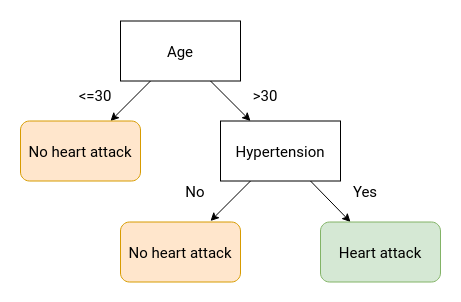

The diagram above was exported from draw.io. Its source (the exported page's mxGraphModel, read from the mxfile embedded in the PNG):
<mxGraphModel dx="1075" dy="675" grid="1" gridSize="10" guides="1" tooltips="1" connect="1" arrows="1" fold="1" page="0" pageScale="1" pageWidth="850" pageHeight="1100" math="0" shadow="0">
  <root>
    <mxCell id="0" />
    <mxCell id="1" parent="0" />
    <mxCell id="G5ksFOv9e-oRVVj9pyPw-1" value="Age" style="rounded=0;whiteSpace=wrap;html=1;fontFamily=Roboto;fontSource=https%3A%2F%2Ffonts.googleapis.com%2Fcss%3Ffamily%3DRoboto;fontSize=15;" parent="1" vertex="1">
      <mxGeometry x="230" y="164.5" width="120" height="60" as="geometry" />
    </mxCell>
    <mxCell id="G5ksFOv9e-oRVVj9pyPw-3" value="Hypertension" style="rounded=0;whiteSpace=wrap;html=1;fontFamily=Roboto;fontSource=https%3A%2F%2Ffonts.googleapis.com%2Fcss%3Ffamily%3DRoboto;fontSize=15;" parent="1" vertex="1">
      <mxGeometry x="330" y="264.5" width="120" height="60" as="geometry" />
    </mxCell>
    <mxCell id="G5ksFOv9e-oRVVj9pyPw-14" value="" style="endArrow=classic;html=1;entryX=0.25;entryY=0;entryDx=0;entryDy=0;exitX=0.75;exitY=1;exitDx=0;exitDy=0;fontFamily=Roboto;fontSource=https%3A%2F%2Ffonts.googleapis.com%2Fcss%3Ffamily%3DRoboto;fontSize=15;" parent="1" source="G5ksFOv9e-oRVVj9pyPw-1" target="G5ksFOv9e-oRVVj9pyPw-3" edge="1">
      <mxGeometry width="50" height="50" relative="1" as="geometry">
        <mxPoint x="200" y="114.5" as="sourcePoint" />
        <mxPoint x="300" y="194.5" as="targetPoint" />
      </mxGeometry>
    </mxCell>
    <mxCell id="G5ksFOv9e-oRVVj9pyPw-15" value="" style="endArrow=classic;html=1;entryX=0.75;entryY=0;entryDx=0;entryDy=0;exitX=0.25;exitY=1;exitDx=0;exitDy=0;fontFamily=Roboto;fontSource=https%3A%2F%2Ffonts.googleapis.com%2Fcss%3Ffamily%3DRoboto;fontSize=15;" parent="1" source="G5ksFOv9e-oRVVj9pyPw-1" target="G5ksFOv9e-oRVVj9pyPw-28" edge="1">
      <mxGeometry width="50" height="50" relative="1" as="geometry">
        <mxPoint x="300" y="254.5" as="sourcePoint" />
        <mxPoint x="190" y="284.5" as="targetPoint" />
      </mxGeometry>
    </mxCell>
    <mxCell id="G5ksFOv9e-oRVVj9pyPw-18" value="&amp;lt;=30" style="text;html=1;strokeColor=none;fillColor=none;align=center;verticalAlign=middle;whiteSpace=wrap;rounded=0;fontFamily=Roboto;fontSource=https%3A%2F%2Ffonts.googleapis.com%2Fcss%3Ffamily%3DRoboto;fontSize=15;" parent="1" vertex="1">
      <mxGeometry x="175" y="223.5" width="60" height="30" as="geometry" />
    </mxCell>
    <mxCell id="G5ksFOv9e-oRVVj9pyPw-19" value="&amp;gt;30" style="text;html=1;strokeColor=none;fillColor=none;align=center;verticalAlign=middle;whiteSpace=wrap;rounded=0;fontFamily=Roboto;fontSource=https%3A%2F%2Ffonts.googleapis.com%2Fcss%3Ffamily%3DRoboto;fontSize=15;" parent="1" vertex="1">
      <mxGeometry x="345" y="223.5" width="60" height="30" as="geometry" />
    </mxCell>
    <mxCell id="G5ksFOv9e-oRVVj9pyPw-23" value="" style="endArrow=classic;html=1;entryX=0.25;entryY=0;entryDx=0;entryDy=0;exitX=0.75;exitY=1;exitDx=0;exitDy=0;fontFamily=Roboto;fontSource=https%3A%2F%2Ffonts.googleapis.com%2Fcss%3Ffamily%3DRoboto;fontSize=15;" parent="1" source="G5ksFOv9e-oRVVj9pyPw-3" target="G5ksFOv9e-oRVVj9pyPw-32" edge="1">
      <mxGeometry width="50" height="50" relative="1" as="geometry">
        <mxPoint x="420" y="344.5" as="sourcePoint" />
        <mxPoint x="490" y="404.5" as="targetPoint" />
      </mxGeometry>
    </mxCell>
    <mxCell id="G5ksFOv9e-oRVVj9pyPw-24" value="" style="endArrow=classic;html=1;exitX=0.25;exitY=1;exitDx=0;exitDy=0;fontFamily=Roboto;fontSource=https%3A%2F%2Ffonts.googleapis.com%2Fcss%3Ffamily%3DRoboto;fontSize=15;" parent="1" source="G5ksFOv9e-oRVVj9pyPw-3" edge="1">
      <mxGeometry width="50" height="50" relative="1" as="geometry">
        <mxPoint x="370" y="364.5" as="sourcePoint" />
        <mxPoint x="320" y="364.5" as="targetPoint" />
      </mxGeometry>
    </mxCell>
    <mxCell id="G5ksFOv9e-oRVVj9pyPw-25" value="No" style="text;html=1;strokeColor=none;fillColor=none;align=center;verticalAlign=middle;whiteSpace=wrap;rounded=0;fontFamily=Roboto;fontSource=https%3A%2F%2Ffonts.googleapis.com%2Fcss%3Ffamily%3DRoboto;fontSize=15;" parent="1" vertex="1">
      <mxGeometry x="275" y="319.5" width="60" height="30" as="geometry" />
    </mxCell>
    <mxCell id="G5ksFOv9e-oRVVj9pyPw-26" value="Yes" style="text;html=1;strokeColor=none;fillColor=none;align=center;verticalAlign=middle;whiteSpace=wrap;rounded=0;fontFamily=Roboto;fontSource=https%3A%2F%2Ffonts.googleapis.com%2Fcss%3Ffamily%3DRoboto;fontSize=15;" parent="1" vertex="1">
      <mxGeometry x="445" y="319.5" width="60" height="30" as="geometry" />
    </mxCell>
    <mxCell id="G5ksFOv9e-oRVVj9pyPw-28" value="No heart attack" style="rounded=1;whiteSpace=wrap;html=1;fillColor=#ffe6cc;strokeColor=#d79b00;fontFamily=Roboto;fontSource=https%3A%2F%2Ffonts.googleapis.com%2Fcss%3Ffamily%3DRoboto;fontSize=15;" parent="1" vertex="1">
      <mxGeometry x="130" y="264.5" width="120" height="60" as="geometry" />
    </mxCell>
    <mxCell id="G5ksFOv9e-oRVVj9pyPw-31" value="No heart attack" style="rounded=1;whiteSpace=wrap;html=1;fillColor=#ffe6cc;strokeColor=#d79b00;fontFamily=Roboto;fontSource=https%3A%2F%2Ffonts.googleapis.com%2Fcss%3Ffamily%3DRoboto;fontSize=15;" parent="1" vertex="1">
      <mxGeometry x="230" y="365.5" width="120" height="60" as="geometry" />
    </mxCell>
    <mxCell id="G5ksFOv9e-oRVVj9pyPw-32" value="Heart attack" style="rounded=1;whiteSpace=wrap;html=1;fillColor=#d5e8d4;strokeColor=#82b366;fontFamily=Roboto;fontSource=https%3A%2F%2Ffonts.googleapis.com%2Fcss%3Ffamily%3DRoboto;fontSize=15;" parent="1" vertex="1">
      <mxGeometry x="430" y="365.5" width="120" height="60" as="geometry" />
    </mxCell>
  </root>
</mxGraphModel>